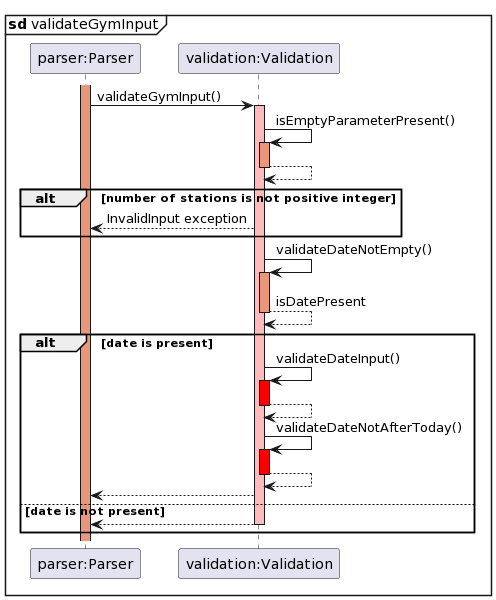

The diagram above was rendered by PlantUML. Its source (embedded in the PNG):
@startuml
mainframe **sd** validateGymInput
participant "parser:Parser" as Parser
participant "validation:Validation" as Validation

activate Parser  #DarkSalmon
Parser -> Validation : validateGymInput()
activate Validation #FFBBBB

Validation -> Validation : isEmptyParameterPresent()
activate Validation  #DarkSalmon
Validation --> Validation :
deactivate Validation  #DarkSalmon

alt number of stations is not positive integer
    Validation --> Parser: InvalidInput exception
end

Validation -> Validation: validateDateNotEmpty()
activate Validation  #DarkSalmon
Validation --> Validation : isDatePresent
deactivate Validation #DarkSalmon

alt date is present
    
    Validation -> Validation : validateDateInput()
    activate Validation  #Red
    Validation --> Validation :
    deactivate Validation  #Red
    Validation -> Validation : validateDateNotAfterToday()
    activate Validation  #Red
    Validation --> Validation :
    deactivate Validation  #Red
    Validation --> Parser:

else date is not present
    Validation --> Parser:
    deactivate Validation
end
@enduml